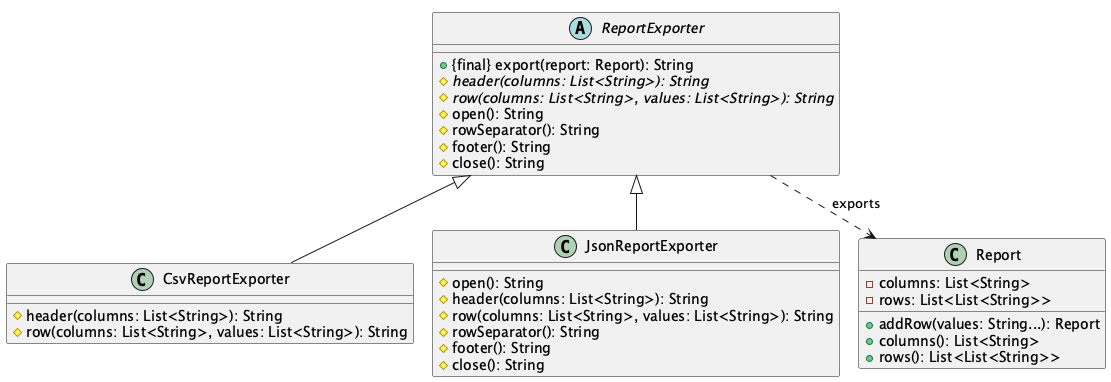

The diagram above was rendered by PlantUML. Its source (embedded in the PNG):
@startuml
!pragma layout smetana
abstract class ReportExporter {
    +{final} export(report: Report): String
    #{abstract} header(columns: List<String>): String
    #{abstract} row(columns: List<String>, values: List<String>): String
    #open(): String
    #rowSeparator(): String
    #footer(): String
    #close(): String
}

class CsvReportExporter {
    #header(columns: List<String>): String
    #row(columns: List<String>, values: List<String>): String
}

class JsonReportExporter {
    #open(): String
    #header(columns: List<String>): String
    #row(columns: List<String>, values: List<String>): String
    #rowSeparator(): String
    #footer(): String
    #close(): String
}

class Report {
    -columns: List<String>
    -rows: List<List<String>>
    +addRow(values: String...): Report
    +columns(): List<String>
    +rows(): List<List<String>>
}

ReportExporter <|-- CsvReportExporter
ReportExporter <|-- JsonReportExporter
ReportExporter ..> Report : "exports"
@enduml